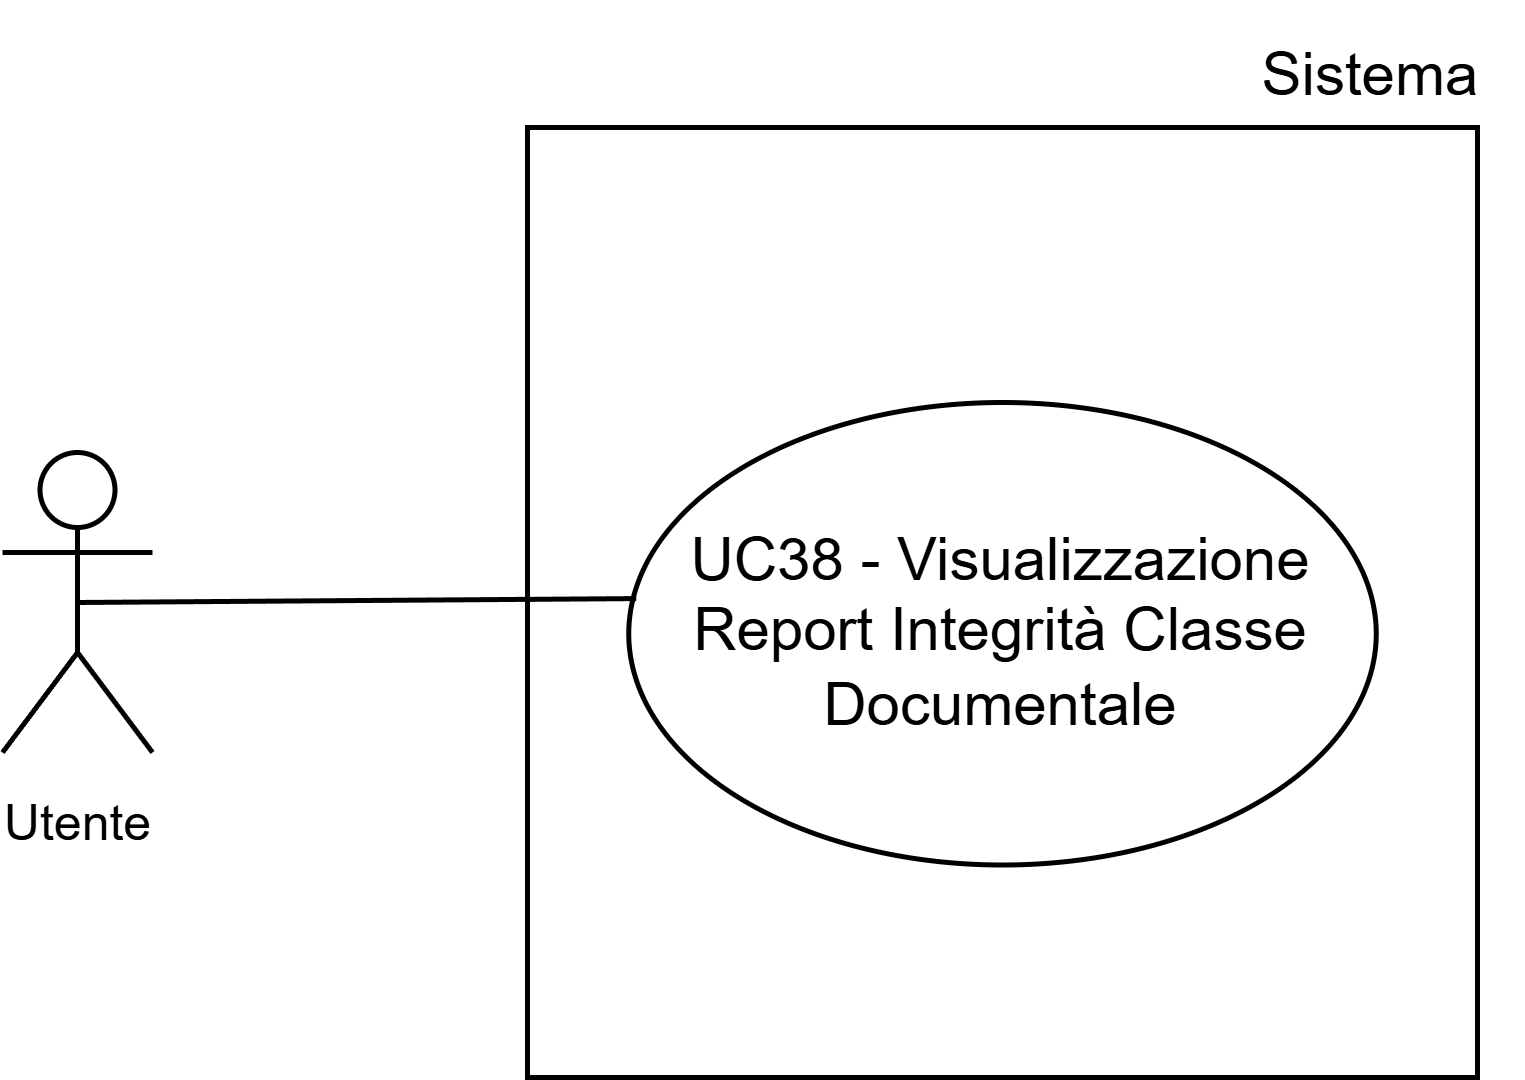

The diagram above was exported from draw.io. Its source (the exported page's mxGraphModel, read from the mxfile embedded in the PNG):
<mxGraphModel dx="1303" dy="1486" grid="1" gridSize="10" guides="1" tooltips="1" connect="1" arrows="1" fold="1" page="1" pageScale="1" pageWidth="1169" pageHeight="827" math="0" shadow="0">
  <root>
    <mxCell id="0" />
    <mxCell id="1" parent="0" />
    <mxCell id="2" parent="1" style="whiteSpace=wrap;html=1;aspect=fixed;" value="" vertex="1">
      <mxGeometry height="190" width="190" x="215" y="827" as="geometry" />
    </mxCell>
    <mxCell id="3" parent="1" style="shape=umlActor;verticalLabelPosition=bottom;verticalAlign=top;html=1;outlineConnect=0;" value="&lt;font style=&quot;font-size: 10px;&quot;&gt;Utente&lt;/font&gt;" vertex="1">
      <mxGeometry height="60" width="30" x="110" y="892" as="geometry" />
    </mxCell>
    <mxCell id="4" parent="1" style="ellipse;whiteSpace=wrap;html=1;" value="UC38 - Visualizzazione Report Integrità Classe Documentale" vertex="1">
      <mxGeometry height="92.5" width="149.5" x="235.25" y="882" as="geometry" />
    </mxCell>
    <mxCell id="5" edge="1" parent="1" source="3" style="endArrow=none;html=1;rounded=0;entryX=0.01;entryY=0.424;entryDx=0;entryDy=0;entryPerimeter=0;exitX=0.5;exitY=0.5;exitDx=0;exitDy=0;exitPerimeter=0;" target="4" value="">
      <mxGeometry height="50" relative="1" width="50" as="geometry">
        <mxPoint x="140" y="922" as="sourcePoint" />
        <mxPoint x="190" y="872" as="targetPoint" />
      </mxGeometry>
    </mxCell>
    <mxCell id="6" parent="1" style="text;html=1;whiteSpace=wrap;strokeColor=none;fillColor=none;align=center;verticalAlign=middle;rounded=0;fontSize=10;" value="&lt;font style=&quot;font-size: 12px;&quot;&gt;Sistema&lt;/font&gt;" vertex="1">
      <mxGeometry height="30" width="60" x="354" y="802" as="geometry" />
    </mxCell>
  </root>
</mxGraphModel>